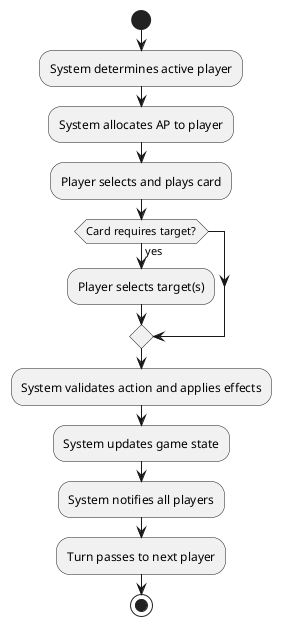

The diagram above was rendered by PlantUML. Its source (embedded in the PNG):
@startuml
start
:System determines active player;
:System allocates AP to player;
:Player selects and plays card;
if (Card requires target?) then (yes)
  :Player selects target(s);
endif
:System validates action and applies effects;
:System updates game state;
:System notifies all players;
:Turn passes to next player;
stop
@enduml